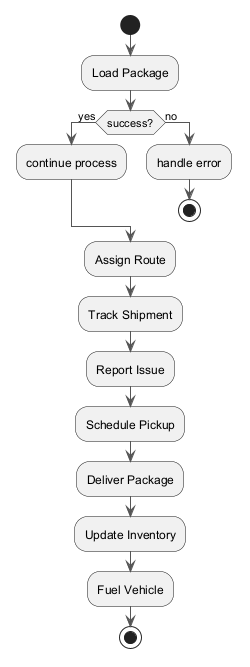

The diagram above was rendered by PlantUML. Its source (embedded in the PNG):
@startuml
skinparam monochrome true
skinparam ArrowColor #555555
start
:Load Package;
if (success?) then (yes)
:continue process;
else (no)
:handle error;
stop
endif
:Assign Route;
:Track Shipment;
:Report Issue;
:Schedule Pickup;
:Deliver Package;
:Update Inventory;
:Fuel Vehicle;
stop
@enduml